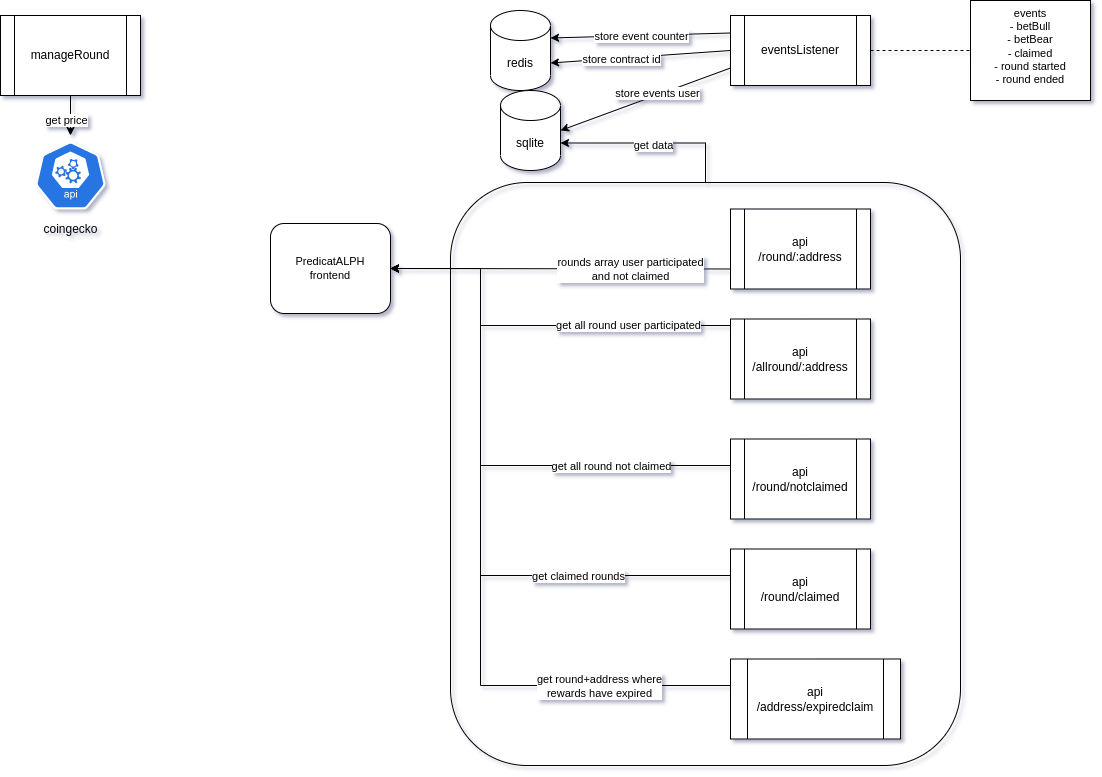

The diagram above was exported from draw.io. Its source (the exported page's mxGraphModel, read from the mxfile embedded in the PNG):
<mxGraphModel dx="688" dy="1223" grid="1" gridSize="10" guides="1" tooltips="1" connect="1" arrows="1" fold="1" page="1" pageScale="1" pageWidth="1169" pageHeight="827" math="0" shadow="0">
  <root>
    <mxCell id="0" />
    <mxCell id="1" parent="0" />
    <mxCell id="2" style="edgeStyle=orthogonalEdgeStyle;rounded=0;orthogonalLoop=1;jettySize=auto;html=1;exitX=0.5;exitY=0;exitDx=0;exitDy=0;entryX=1;entryY=0;entryDx=0;entryDy=52.5;entryPerimeter=0;" edge="1" source="4" target="12" parent="1">
      <mxGeometry relative="1" as="geometry" />
    </mxCell>
    <mxCell id="3" value="get data" style="edgeLabel;html=1;align=center;verticalAlign=middle;resizable=0;points=[];" vertex="1" connectable="0" parent="2">
      <mxGeometry x="-0.0063" y="2" relative="1" as="geometry">
        <mxPoint as="offset" />
      </mxGeometry>
    </mxCell>
    <mxCell id="4" value="" style="rounded=1;whiteSpace=wrap;html=1;fillColor=none;" vertex="1" parent="1">
      <mxGeometry x="500" y="217" width="510" height="583" as="geometry" />
    </mxCell>
    <mxCell id="5" style="edgeStyle=none;rounded=0;orthogonalLoop=1;jettySize=auto;html=1;exitX=1;exitY=0.5;exitDx=0;exitDy=0;entryX=0;entryY=0.5;entryDx=0;entryDy=0;fontFamily=Helvetica;fontSize=11;endArrow=none;endFill=0;dashed=1;" edge="1" source="8" target="20" parent="1">
      <mxGeometry relative="1" as="geometry" />
    </mxCell>
    <mxCell id="6" style="edgeStyle=none;rounded=0;orthogonalLoop=1;jettySize=auto;html=1;exitX=0;exitY=0.5;exitDx=0;exitDy=0;entryX=1;entryY=0;entryDx=0;entryDy=52.5;entryPerimeter=0;startArrow=none;startFill=0;endArrow=classic;endFill=1;" edge="1" source="8" target="23" parent="1">
      <mxGeometry relative="1" as="geometry" />
    </mxCell>
    <mxCell id="7" value="store contract id" style="edgeLabel;html=1;align=center;verticalAlign=middle;resizable=0;points=[];" vertex="1" connectable="0" parent="6">
      <mxGeometry x="0.2052" y="1" relative="1" as="geometry">
        <mxPoint x="-1" as="offset" />
      </mxGeometry>
    </mxCell>
    <mxCell id="8" value="eventsListener" style="shape=process;whiteSpace=wrap;html=1;backgroundOutline=1;" vertex="1" parent="1">
      <mxGeometry x="780" y="50" width="140" height="70" as="geometry" />
    </mxCell>
    <mxCell id="9" style="edgeStyle=none;rounded=0;orthogonalLoop=1;jettySize=auto;html=1;exitX=0.5;exitY=1;exitDx=0;exitDy=0;entryX=0.5;entryY=0;entryDx=0;entryDy=0;entryPerimeter=0;" edge="1" source="11" target="18" parent="1">
      <mxGeometry relative="1" as="geometry" />
    </mxCell>
    <mxCell id="10" value="get price" style="edgeLabel;html=1;align=center;verticalAlign=middle;resizable=0;points=[];" vertex="1" connectable="0" parent="9">
      <mxGeometry x="0.196" y="-4" relative="1" as="geometry">
        <mxPoint x="-1" as="offset" />
      </mxGeometry>
    </mxCell>
    <mxCell id="11" value="manageRound" style="shape=process;whiteSpace=wrap;html=1;backgroundOutline=1;" vertex="1" parent="1">
      <mxGeometry x="50" y="50" width="140" height="80" as="geometry" />
    </mxCell>
    <mxCell id="12" value="sqlite" style="shape=cylinder3;whiteSpace=wrap;html=1;boundedLbl=1;backgroundOutline=1;size=15;" vertex="1" parent="1">
      <mxGeometry x="550" y="125" width="60" height="80" as="geometry" />
    </mxCell>
    <mxCell id="13" style="edgeStyle=none;rounded=0;orthogonalLoop=1;jettySize=auto;html=1;exitX=0;exitY=0.75;exitDx=0;exitDy=0;entryX=1;entryY=0.5;entryDx=0;entryDy=0;fontFamily=Helvetica;fontSize=11;" edge="1" source="15" target="19" parent="1">
      <mxGeometry relative="1" as="geometry">
        <mxPoint x="346.8198051533959" y="306.8198051533959" as="targetPoint" />
      </mxGeometry>
    </mxCell>
    <mxCell id="14" value="rounds array user participated&lt;br&gt;and not claimed" style="edgeLabel;html=1;align=center;verticalAlign=middle;resizable=0;points=[];fontSize=11;fontFamily=Helvetica;" vertex="1" connectable="0" parent="13">
      <mxGeometry x="-0.1519" y="1" relative="1" as="geometry">
        <mxPoint x="44" y="-1" as="offset" />
      </mxGeometry>
    </mxCell>
    <mxCell id="15" value="api&lt;br&gt;/round/:address" style="shape=process;whiteSpace=wrap;html=1;backgroundOutline=1;" vertex="1" parent="1">
      <mxGeometry x="780" y="243.5" width="140" height="80" as="geometry" />
    </mxCell>
    <mxCell id="16" value="" style="endArrow=classic;html=1;rounded=0;entryX=1;entryY=0.5;entryDx=0;entryDy=0;entryPerimeter=0;exitX=0;exitY=0.75;exitDx=0;exitDy=0;" edge="1" source="8" target="12" parent="1">
      <mxGeometry width="50" height="50" relative="1" as="geometry">
        <mxPoint x="800" y="520" as="sourcePoint" />
        <mxPoint x="850" y="250" as="targetPoint" />
      </mxGeometry>
    </mxCell>
    <mxCell id="17" value="store events user" style="edgeLabel;html=1;align=center;verticalAlign=middle;resizable=0;points=[];fontSize=11;fontFamily=Helvetica;" vertex="1" connectable="0" parent="16">
      <mxGeometry x="-0.1425" y="-2" relative="1" as="geometry">
        <mxPoint as="offset" />
      </mxGeometry>
    </mxCell>
    <mxCell id="18" value="coingecko" style="sketch=0;html=1;dashed=0;whitespace=wrap;fillColor=#2875E2;strokeColor=#ffffff;points=[[0.005,0.63,0],[0.1,0.2,0],[0.9,0.2,0],[0.5,0,0],[0.995,0.63,0],[0.72,0.99,0],[0.5,1,0],[0.28,0.99,0]];verticalLabelPosition=bottom;align=center;verticalAlign=top;shape=mxgraph.kubernetes.icon;prIcon=api" vertex="1" parent="1">
      <mxGeometry x="85" y="170" width="70" height="80" as="geometry" />
    </mxCell>
    <mxCell id="19" value="PredicatALPH&lt;br&gt;frontend" style="rounded=1;whiteSpace=wrap;html=1;labelBackgroundColor=none;fontFamily=Helvetica;fontSize=11;" vertex="1" parent="1">
      <mxGeometry x="320" y="258" width="120" height="90" as="geometry" />
    </mxCell>
    <mxCell id="20" value="events&lt;br&gt;- betBull&lt;br&gt;- betBear&lt;br&gt;- claimed&lt;br&gt;- round started&lt;br&gt;- round ended" style="rounded=0;whiteSpace=wrap;html=1;labelBackgroundColor=none;fontFamily=Helvetica;fontSize=11;align=center;verticalAlign=top;" vertex="1" parent="1">
      <mxGeometry x="1020" y="35" width="120" height="100" as="geometry" />
    </mxCell>
    <mxCell id="21" style="rounded=0;orthogonalLoop=1;jettySize=auto;html=1;exitX=1;exitY=0;exitDx=0;exitDy=27.5;exitPerimeter=0;entryX=0;entryY=0.25;entryDx=0;entryDy=0;endArrow=none;endFill=0;startArrow=classic;startFill=1;" edge="1" source="23" target="8" parent="1">
      <mxGeometry relative="1" as="geometry" />
    </mxCell>
    <mxCell id="22" value="store event counter" style="edgeLabel;html=1;align=center;verticalAlign=middle;resizable=0;points=[];" vertex="1" connectable="0" parent="21">
      <mxGeometry x="-0.2046" y="-2" relative="1" as="geometry">
        <mxPoint x="18" y="-2" as="offset" />
      </mxGeometry>
    </mxCell>
    <mxCell id="23" value="redis" style="shape=cylinder3;whiteSpace=wrap;html=1;boundedLbl=1;backgroundOutline=1;size=15;" vertex="1" parent="1">
      <mxGeometry x="540" y="45" width="60" height="80" as="geometry" />
    </mxCell>
    <mxCell id="24" style="edgeStyle=orthogonalEdgeStyle;rounded=0;orthogonalLoop=1;jettySize=auto;html=1;exitX=0;exitY=0.25;exitDx=0;exitDy=0;entryX=1;entryY=0.5;entryDx=0;entryDy=0;" edge="1" source="26" target="19" parent="1">
      <mxGeometry relative="1" as="geometry">
        <Array as="points">
          <mxPoint x="780" y="360" />
          <mxPoint x="530" y="360" />
          <mxPoint x="530" y="303" />
        </Array>
      </mxGeometry>
    </mxCell>
    <mxCell id="25" value="get all round user participated" style="edgeLabel;html=1;align=center;verticalAlign=middle;resizable=0;points=[];" vertex="1" connectable="0" parent="24">
      <mxGeometry x="-0.2663" y="-1" relative="1" as="geometry">
        <mxPoint x="35" as="offset" />
      </mxGeometry>
    </mxCell>
    <mxCell id="26" value="api&lt;br&gt;/allround/:address" style="shape=process;whiteSpace=wrap;html=1;backgroundOutline=1;" vertex="1" parent="1">
      <mxGeometry x="780" y="353.5" width="140" height="80" as="geometry" />
    </mxCell>
    <mxCell id="27" style="edgeStyle=orthogonalEdgeStyle;rounded=0;orthogonalLoop=1;jettySize=auto;html=1;exitX=0;exitY=0.5;exitDx=0;exitDy=0;entryX=1;entryY=0.5;entryDx=0;entryDy=0;" edge="1" source="29" target="19" parent="1">
      <mxGeometry relative="1" as="geometry">
        <Array as="points">
          <mxPoint x="780" y="500" />
          <mxPoint x="530" y="500" />
          <mxPoint x="530" y="303" />
        </Array>
      </mxGeometry>
    </mxCell>
    <mxCell id="28" value="get all round not claimed" style="edgeLabel;html=1;align=center;verticalAlign=middle;resizable=0;points=[];" vertex="1" connectable="0" parent="27">
      <mxGeometry x="-0.6343" relative="1" as="geometry">
        <mxPoint x="-32" as="offset" />
      </mxGeometry>
    </mxCell>
    <mxCell id="29" value="api&lt;br&gt;/round/notclaimed" style="shape=process;whiteSpace=wrap;html=1;backgroundOutline=1;" vertex="1" parent="1">
      <mxGeometry x="780" y="473.5" width="140" height="80" as="geometry" />
    </mxCell>
    <mxCell id="30" style="edgeStyle=orthogonalEdgeStyle;rounded=0;orthogonalLoop=1;jettySize=auto;html=1;exitX=0;exitY=0.5;exitDx=0;exitDy=0;entryX=1;entryY=0.5;entryDx=0;entryDy=0;" edge="1" source="32" target="19" parent="1">
      <mxGeometry relative="1" as="geometry">
        <Array as="points">
          <mxPoint x="780" y="610" />
          <mxPoint x="530" y="610" />
          <mxPoint x="530" y="303" />
        </Array>
      </mxGeometry>
    </mxCell>
    <mxCell id="31" value="get claimed rounds" style="edgeLabel;html=1;align=center;verticalAlign=middle;resizable=0;points=[];" vertex="1" connectable="0" parent="30">
      <mxGeometry x="-0.4961" relative="1" as="geometry">
        <mxPoint as="offset" />
      </mxGeometry>
    </mxCell>
    <mxCell id="32" value="api&lt;br&gt;/round/claimed" style="shape=process;whiteSpace=wrap;html=1;backgroundOutline=1;" vertex="1" parent="1">
      <mxGeometry x="780" y="583.5" width="140" height="80" as="geometry" />
    </mxCell>
    <mxCell id="33" style="edgeStyle=orthogonalEdgeStyle;rounded=0;orthogonalLoop=1;jettySize=auto;html=1;exitX=0;exitY=0.5;exitDx=0;exitDy=0;entryX=1;entryY=0.5;entryDx=0;entryDy=0;" edge="1" source="35" target="19" parent="1">
      <mxGeometry relative="1" as="geometry">
        <Array as="points">
          <mxPoint x="780" y="720" />
          <mxPoint x="530" y="720" />
          <mxPoint x="530" y="303" />
        </Array>
      </mxGeometry>
    </mxCell>
    <mxCell id="34" value="get round+address where&lt;br&gt;rewards have expired" style="edgeLabel;html=1;align=center;verticalAlign=middle;resizable=0;points=[];" vertex="1" connectable="0" parent="33">
      <mxGeometry x="-0.5029" y="1" relative="1" as="geometry">
        <mxPoint x="47" y="-1" as="offset" />
      </mxGeometry>
    </mxCell>
    <mxCell id="35" value="api&lt;br&gt;/address/expiredclaim" style="shape=process;whiteSpace=wrap;html=1;backgroundOutline=1;" vertex="1" parent="1">
      <mxGeometry x="780" y="693.5" width="170" height="80" as="geometry" />
    </mxCell>
  </root>
</mxGraphModel>